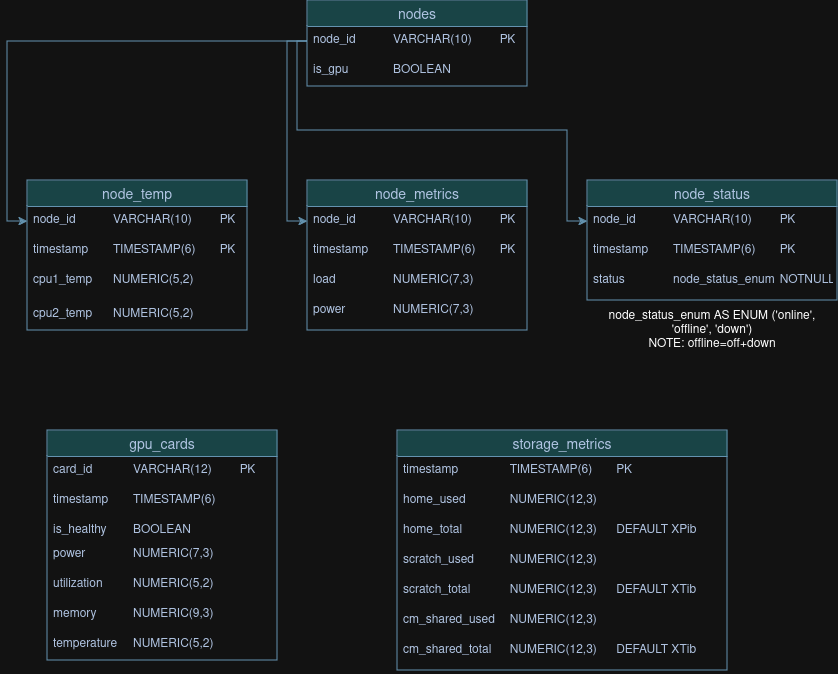

The diagram above was exported from draw.io. Its source (the exported page's mxGraphModel, read from the mxfile embedded in the PNG):
<mxGraphModel dx="1111" dy="488" grid="1" gridSize="10" guides="1" tooltips="1" connect="1" arrows="1" fold="1" page="1" pageScale="1" pageWidth="850" pageHeight="1100" math="0" shadow="0">
  <root>
    <mxCell id="0" />
    <mxCell id="1" parent="0" />
    <mxCell id="dz3e2LYsY7yc1UoHh-_D-1" value="nodes" style="swimlane;fontStyle=0;childLayout=stackLayout;horizontal=1;startSize=26;horizontalStack=0;resizeParent=1;resizeParentMax=0;resizeLast=0;collapsible=1;marginBottom=0;align=center;fontSize=14;labelBackgroundColor=none;fillColor=#A8DADC;strokeColor=#457B9D;fontColor=#1D3557;" parent="1" vertex="1">
      <mxGeometry x="320" y="20" width="220" height="86" as="geometry" />
    </mxCell>
    <mxCell id="dz3e2LYsY7yc1UoHh-_D-2" value="node_id&lt;span style=&quot;white-space: pre;&quot;&gt;&#09;&lt;/span&gt;&lt;span style=&quot;white-space: pre;&quot;&gt;&#09;&lt;/span&gt;VARCHAR(10) &lt;span style=&quot;white-space: pre;&quot;&gt;&#09;&lt;/span&gt;PK" style="text;strokeColor=none;fillColor=none;spacingLeft=4;spacingRight=4;overflow=hidden;rotatable=0;points=[[0,0.5],[1,0.5]];portConstraint=eastwest;fontSize=12;whiteSpace=wrap;html=1;labelBackgroundColor=none;fontColor=#1D3557;" parent="dz3e2LYsY7yc1UoHh-_D-1" vertex="1">
      <mxGeometry y="26" width="220" height="30" as="geometry" />
    </mxCell>
    <mxCell id="dz3e2LYsY7yc1UoHh-_D-3" value="is_gpu&lt;span style=&quot;white-space: pre;&quot;&gt;&#09;&lt;/span&gt;&lt;span style=&quot;white-space: pre;&quot;&gt;&#09;&lt;/span&gt;BOOLEAN" style="text;strokeColor=none;fillColor=none;spacingLeft=4;spacingRight=4;overflow=hidden;rotatable=0;points=[[0,0.5],[1,0.5]];portConstraint=eastwest;fontSize=12;whiteSpace=wrap;html=1;labelBackgroundColor=none;fontColor=#1D3557;" parent="dz3e2LYsY7yc1UoHh-_D-1" vertex="1">
      <mxGeometry y="56" width="220" height="30" as="geometry" />
    </mxCell>
    <mxCell id="dz3e2LYsY7yc1UoHh-_D-5" value="node_temp" style="swimlane;fontStyle=0;childLayout=stackLayout;horizontal=1;startSize=26;horizontalStack=0;resizeParent=1;resizeParentMax=0;resizeLast=0;collapsible=1;marginBottom=0;align=center;fontSize=14;labelBackgroundColor=none;fillColor=#A8DADC;strokeColor=#457B9D;fontColor=#1D3557;" parent="1" vertex="1">
      <mxGeometry x="40" y="200" width="220" height="150" as="geometry" />
    </mxCell>
    <mxCell id="dz3e2LYsY7yc1UoHh-_D-6" value="node_id&lt;span style=&quot;white-space: pre;&quot;&gt;&#09;&lt;/span&gt;&lt;span style=&quot;white-space: pre;&quot;&gt;&#09;&lt;/span&gt;VARCHAR(10) &lt;span style=&quot;white-space: pre;&quot;&gt;&#09;&lt;/span&gt;PK" style="text;strokeColor=none;fillColor=none;spacingLeft=4;spacingRight=4;overflow=hidden;rotatable=0;points=[[0,0.5],[1,0.5]];portConstraint=eastwest;fontSize=12;whiteSpace=wrap;html=1;labelBackgroundColor=none;fontColor=#1D3557;" parent="dz3e2LYsY7yc1UoHh-_D-5" vertex="1">
      <mxGeometry y="26" width="220" height="30" as="geometry" />
    </mxCell>
    <mxCell id="dz3e2LYsY7yc1UoHh-_D-7" value="timestamp&lt;span style=&quot;white-space: pre;&quot;&gt;&#09;&lt;/span&gt;TIMESTAMP(6)&lt;span style=&quot;white-space: pre;&quot;&gt;&#09;&lt;/span&gt;PK" style="text;strokeColor=none;fillColor=none;spacingLeft=4;spacingRight=4;overflow=hidden;rotatable=0;points=[[0,0.5],[1,0.5]];portConstraint=eastwest;fontSize=12;whiteSpace=wrap;html=1;labelBackgroundColor=none;fontColor=#1D3557;" parent="dz3e2LYsY7yc1UoHh-_D-5" vertex="1">
      <mxGeometry y="56" width="220" height="30" as="geometry" />
    </mxCell>
    <mxCell id="dz3e2LYsY7yc1UoHh-_D-8" value="&lt;div&gt;cpu1_temp&lt;span style=&quot;white-space: pre;&quot;&gt;&#09;&lt;/span&gt;NUMERIC(5,2)&lt;/div&gt;&lt;div&gt;&lt;br&gt;&lt;/div&gt;" style="text;strokeColor=none;fillColor=none;spacingLeft=4;spacingRight=4;overflow=hidden;rotatable=0;points=[[0,0.5],[1,0.5]];portConstraint=eastwest;fontSize=12;whiteSpace=wrap;html=1;labelBackgroundColor=none;fontColor=#1D3557;" parent="dz3e2LYsY7yc1UoHh-_D-5" vertex="1">
      <mxGeometry y="86" width="220" height="64" as="geometry" />
    </mxCell>
    <mxCell id="dz3e2LYsY7yc1UoHh-_D-22" value="node_metrics" style="swimlane;fontStyle=0;childLayout=stackLayout;horizontal=1;startSize=26;horizontalStack=0;resizeParent=1;resizeParentMax=0;resizeLast=0;collapsible=1;marginBottom=0;align=center;fontSize=14;labelBackgroundColor=none;fillColor=#A8DADC;strokeColor=#457B9D;fontColor=#1D3557;" parent="1" vertex="1">
      <mxGeometry x="320" y="200" width="220" height="150" as="geometry" />
    </mxCell>
    <mxCell id="dz3e2LYsY7yc1UoHh-_D-23" value="node_id&lt;span style=&quot;white-space: pre;&quot;&gt;&#09;&lt;/span&gt;&lt;span style=&quot;white-space: pre;&quot;&gt;&#09;&lt;/span&gt;VARCHAR(10) &lt;span style=&quot;white-space: pre;&quot;&gt;&#09;&lt;/span&gt;PK" style="text;strokeColor=none;fillColor=none;spacingLeft=4;spacingRight=4;overflow=hidden;rotatable=0;points=[[0,0.5],[1,0.5]];portConstraint=eastwest;fontSize=12;whiteSpace=wrap;html=1;labelBackgroundColor=none;fontColor=#1D3557;" parent="dz3e2LYsY7yc1UoHh-_D-22" vertex="1">
      <mxGeometry y="26" width="220" height="30" as="geometry" />
    </mxCell>
    <mxCell id="dz3e2LYsY7yc1UoHh-_D-24" value="timestamp&lt;span style=&quot;white-space: pre;&quot;&gt;&#09;&lt;/span&gt;TIMESTAMP(6)&lt;span style=&quot;white-space: pre;&quot;&gt;&#09;&lt;/span&gt;PK" style="text;strokeColor=none;fillColor=none;spacingLeft=4;spacingRight=4;overflow=hidden;rotatable=0;points=[[0,0.5],[1,0.5]];portConstraint=eastwest;fontSize=12;whiteSpace=wrap;html=1;labelBackgroundColor=none;fontColor=#1D3557;" parent="dz3e2LYsY7yc1UoHh-_D-22" vertex="1">
      <mxGeometry y="56" width="220" height="30" as="geometry" />
    </mxCell>
    <mxCell id="dz3e2LYsY7yc1UoHh-_D-25" value="load&lt;span style=&quot;white-space: pre;&quot;&gt;&#09;&lt;/span&gt;&lt;span style=&quot;white-space: pre;&quot;&gt;&#09;&lt;/span&gt;&lt;span style=&quot;white-space: pre;&quot;&gt;&#09;&lt;/span&gt;NUMERIC(7,3)" style="text;strokeColor=none;fillColor=none;spacingLeft=4;spacingRight=4;overflow=hidden;rotatable=0;points=[[0,0.5],[1,0.5]];portConstraint=eastwest;fontSize=12;whiteSpace=wrap;html=1;labelBackgroundColor=none;fontColor=#1D3557;" parent="dz3e2LYsY7yc1UoHh-_D-22" vertex="1">
      <mxGeometry y="86" width="220" height="64" as="geometry" />
    </mxCell>
    <mxCell id="dz3e2LYsY7yc1UoHh-_D-26" value="node_status" style="swimlane;fontStyle=0;childLayout=stackLayout;horizontal=1;startSize=26;horizontalStack=0;resizeParent=1;resizeParentMax=0;resizeLast=0;collapsible=1;marginBottom=0;align=center;fontSize=14;labelBackgroundColor=none;fillColor=#A8DADC;strokeColor=#457B9D;fontColor=#1D3557;" parent="1" vertex="1">
      <mxGeometry x="600" y="200" width="250" height="120" as="geometry" />
    </mxCell>
    <mxCell id="dz3e2LYsY7yc1UoHh-_D-27" value="node_id&lt;span style=&quot;white-space: pre;&quot;&gt;&#09;&lt;/span&gt;&lt;span style=&quot;white-space: pre;&quot;&gt;&#09;&lt;/span&gt;VARCHAR(10) &lt;span style=&quot;white-space: pre;&quot;&gt;&#09;&lt;/span&gt;PK" style="text;strokeColor=none;fillColor=none;spacingLeft=4;spacingRight=4;overflow=hidden;rotatable=0;points=[[0,0.5],[1,0.5]];portConstraint=eastwest;fontSize=12;whiteSpace=wrap;html=1;labelBackgroundColor=none;fontColor=#1D3557;" parent="dz3e2LYsY7yc1UoHh-_D-26" vertex="1">
      <mxGeometry y="26" width="250" height="30" as="geometry" />
    </mxCell>
    <mxCell id="dz3e2LYsY7yc1UoHh-_D-28" value="timestamp&lt;span style=&quot;white-space: pre;&quot;&gt;&#09;&lt;/span&gt;TIMESTAMP(6)&lt;span style=&quot;white-space: pre;&quot;&gt;&#09;&lt;/span&gt;PK" style="text;strokeColor=none;fillColor=none;spacingLeft=4;spacingRight=4;overflow=hidden;rotatable=0;points=[[0,0.5],[1,0.5]];portConstraint=eastwest;fontSize=12;whiteSpace=wrap;html=1;labelBackgroundColor=none;fontColor=#1D3557;" parent="dz3e2LYsY7yc1UoHh-_D-26" vertex="1">
      <mxGeometry y="56" width="250" height="30" as="geometry" />
    </mxCell>
    <mxCell id="dz3e2LYsY7yc1UoHh-_D-29" value="status&lt;span style=&quot;white-space: pre;&quot;&gt;&#09;&lt;/span&gt;&lt;span style=&quot;white-space: pre;&quot;&gt;        node_status_enum&#09;&lt;/span&gt;NOTNULL" style="text;strokeColor=none;fillColor=none;spacingLeft=4;spacingRight=4;overflow=hidden;rotatable=0;points=[[0,0.5],[1,0.5]];portConstraint=eastwest;fontSize=12;whiteSpace=wrap;html=1;labelBackgroundColor=none;fontColor=#1D3557;" parent="dz3e2LYsY7yc1UoHh-_D-26" vertex="1">
      <mxGeometry y="86" width="250" height="34" as="geometry" />
    </mxCell>
    <mxCell id="dz3e2LYsY7yc1UoHh-_D-31" value="power&lt;span style=&quot;white-space: pre;&quot;&gt;&#09;&lt;/span&gt;&lt;span style=&quot;white-space: pre;&quot;&gt;&#09;&lt;/span&gt;NUMERIC(7,3)" style="text;strokeColor=none;fillColor=none;spacingLeft=4;spacingRight=4;overflow=hidden;rotatable=0;points=[[0,0.5],[1,0.5]];portConstraint=eastwest;fontSize=12;whiteSpace=wrap;html=1;labelBackgroundColor=none;fontColor=#1D3557;" parent="1" vertex="1">
      <mxGeometry x="320" y="316" width="190" height="30" as="geometry" />
    </mxCell>
    <mxCell id="dz3e2LYsY7yc1UoHh-_D-40" value="cpu2&lt;span style=&quot;white-space: pre;&quot;&gt;_temp&#09;&lt;/span&gt;NUMERIC(5,2)" style="text;strokeColor=none;fillColor=none;spacingLeft=4;spacingRight=4;overflow=hidden;rotatable=0;points=[[0,0.5],[1,0.5]];portConstraint=eastwest;fontSize=12;whiteSpace=wrap;html=1;labelBackgroundColor=none;fontColor=#1D3557;" parent="1" vertex="1">
      <mxGeometry x="40" y="320" width="210" height="30" as="geometry" />
    </mxCell>
    <mxCell id="dz3e2LYsY7yc1UoHh-_D-43" style="edgeStyle=orthogonalEdgeStyle;rounded=0;orthogonalLoop=1;jettySize=auto;html=1;exitX=0;exitY=0.5;exitDx=0;exitDy=0;entryX=0;entryY=0.5;entryDx=0;entryDy=0;labelBackgroundColor=none;strokeColor=#457B9D;fontColor=default;" parent="1" source="dz3e2LYsY7yc1UoHh-_D-2" target="dz3e2LYsY7yc1UoHh-_D-6" edge="1">
      <mxGeometry relative="1" as="geometry" />
    </mxCell>
    <mxCell id="dz3e2LYsY7yc1UoHh-_D-45" style="edgeStyle=orthogonalEdgeStyle;rounded=0;orthogonalLoop=1;jettySize=auto;html=1;exitX=0;exitY=0.5;exitDx=0;exitDy=0;entryX=0;entryY=0.5;entryDx=0;entryDy=0;labelBackgroundColor=none;strokeColor=#457B9D;fontColor=default;" parent="1" source="dz3e2LYsY7yc1UoHh-_D-2" target="dz3e2LYsY7yc1UoHh-_D-23" edge="1">
      <mxGeometry relative="1" as="geometry" />
    </mxCell>
    <mxCell id="dz3e2LYsY7yc1UoHh-_D-46" style="edgeStyle=orthogonalEdgeStyle;rounded=0;orthogonalLoop=1;jettySize=auto;html=1;exitX=0;exitY=0.5;exitDx=0;exitDy=0;entryX=0;entryY=0.5;entryDx=0;entryDy=0;labelBackgroundColor=none;strokeColor=#457B9D;fontColor=default;" parent="1" source="dz3e2LYsY7yc1UoHh-_D-2" target="dz3e2LYsY7yc1UoHh-_D-27" edge="1">
      <mxGeometry relative="1" as="geometry">
        <Array as="points">
          <mxPoint x="310" y="61" />
          <mxPoint x="310" y="150" />
          <mxPoint x="580" y="150" />
          <mxPoint x="580" y="241" />
        </Array>
      </mxGeometry>
    </mxCell>
    <mxCell id="dz3e2LYsY7yc1UoHh-_D-47" value="gpu_cards" style="swimlane;fontStyle=0;childLayout=stackLayout;horizontal=1;startSize=26;horizontalStack=0;resizeParent=1;resizeParentMax=0;resizeLast=0;collapsible=1;marginBottom=0;align=center;fontSize=14;strokeColor=#457B9D;fontColor=#1D3557;fillColor=#A8DADC;labelBackgroundColor=none;" parent="1" vertex="1">
      <mxGeometry x="60" y="450" width="230" height="230" as="geometry" />
    </mxCell>
    <mxCell id="dz3e2LYsY7yc1UoHh-_D-48" value="card_id&lt;span style=&quot;white-space: pre;&quot;&gt;&#09;&lt;/span&gt;&lt;span style=&quot;white-space: pre;&quot;&gt;&#09;&lt;/span&gt;VARCHAR(12)&lt;span style=&quot;white-space: pre;&quot;&gt;&#09;&lt;/span&gt;PK" style="text;strokeColor=none;fillColor=none;spacingLeft=4;spacingRight=4;overflow=hidden;rotatable=0;points=[[0,0.5],[1,0.5]];portConstraint=eastwest;fontSize=12;whiteSpace=wrap;html=1;fontColor=#1D3557;labelBackgroundColor=none;" parent="dz3e2LYsY7yc1UoHh-_D-47" vertex="1">
      <mxGeometry y="26" width="230" height="30" as="geometry" />
    </mxCell>
    <mxCell id="dz3e2LYsY7yc1UoHh-_D-49" value="timestamp&lt;span style=&quot;white-space: pre;&quot;&gt;&#09;&lt;/span&gt;TIMESTAMP(6)" style="text;strokeColor=none;fillColor=none;spacingLeft=4;spacingRight=4;overflow=hidden;rotatable=0;points=[[0,0.5],[1,0.5]];portConstraint=eastwest;fontSize=12;whiteSpace=wrap;html=1;fontColor=#1D3557;labelBackgroundColor=none;" parent="dz3e2LYsY7yc1UoHh-_D-47" vertex="1">
      <mxGeometry y="56" width="230" height="30" as="geometry" />
    </mxCell>
    <mxCell id="dz3e2LYsY7yc1UoHh-_D-50" value="is_healthy&lt;span style=&quot;white-space: pre;&quot;&gt;&#09;&lt;/span&gt;BOOLEAN" style="text;strokeColor=none;fillColor=none;spacingLeft=4;spacingRight=4;overflow=hidden;rotatable=0;points=[[0,0.5],[1,0.5]];portConstraint=eastwest;fontSize=12;whiteSpace=wrap;html=1;fontColor=#1D3557;labelBackgroundColor=none;" parent="dz3e2LYsY7yc1UoHh-_D-47" vertex="1">
      <mxGeometry y="86" width="230" height="24" as="geometry" />
    </mxCell>
    <mxCell id="dz3e2LYsY7yc1UoHh-_D-51" value="power&lt;span style=&quot;white-space: pre;&quot;&gt;&#09;&lt;/span&gt;&lt;span style=&quot;white-space: pre;&quot;&gt;&#09;&lt;/span&gt;&lt;span style=&quot;white-space: pre;&quot;&gt;&lt;/span&gt;NUMERIC(7,3)&lt;span style=&quot;white-space: pre;&quot;&gt;&#09;&lt;/span&gt;" style="text;strokeColor=none;fillColor=none;spacingLeft=4;spacingRight=4;overflow=hidden;rotatable=0;points=[[0,0.5],[1,0.5]];portConstraint=eastwest;fontSize=12;whiteSpace=wrap;html=1;fontColor=#1D3557;labelBackgroundColor=none;" parent="dz3e2LYsY7yc1UoHh-_D-47" vertex="1">
      <mxGeometry y="110" width="230" height="120" as="geometry" />
    </mxCell>
    <mxCell id="dz3e2LYsY7yc1UoHh-_D-52" value="utilization&lt;span style=&quot;white-space: pre;&quot;&gt;&#09;&lt;/span&gt;&lt;span style=&quot;white-space: pre;&quot;&gt;&#09;&lt;/span&gt;&lt;span style=&quot;white-space: pre;&quot;&gt;&lt;/span&gt;NUMERIC(5,2)" style="text;strokeColor=none;fillColor=none;spacingLeft=4;spacingRight=4;overflow=hidden;rotatable=0;points=[[0,0.5],[1,0.5]];portConstraint=eastwest;fontSize=12;whiteSpace=wrap;html=1;fontColor=#1D3557;labelBackgroundColor=none;" parent="1" vertex="1">
      <mxGeometry x="60" y="590" width="170" height="30" as="geometry" />
    </mxCell>
    <mxCell id="dz3e2LYsY7yc1UoHh-_D-53" value="memory&lt;span style=&quot;white-space: pre;&quot;&gt;&#09;&lt;/span&gt;&lt;span style=&quot;white-space: pre;&quot;&gt;&#09;&lt;/span&gt;NUMERIC(9,3)" style="text;strokeColor=none;fillColor=none;spacingLeft=4;spacingRight=4;overflow=hidden;rotatable=0;points=[[0,0.5],[1,0.5]];portConstraint=eastwest;fontSize=12;whiteSpace=wrap;html=1;fontColor=#1D3557;labelBackgroundColor=none;" parent="1" vertex="1">
      <mxGeometry x="60" y="620" width="180" height="30" as="geometry" />
    </mxCell>
    <mxCell id="dz3e2LYsY7yc1UoHh-_D-54" value="temperature&lt;span style=&quot;white-space: pre;&quot;&gt;&#09;&lt;/span&gt;NUMERIC(5,2)" style="text;strokeColor=none;fillColor=none;spacingLeft=4;spacingRight=4;overflow=hidden;rotatable=0;points=[[0,0.5],[1,0.5]];portConstraint=eastwest;fontSize=12;whiteSpace=wrap;html=1;fontColor=#1D3557;labelBackgroundColor=none;" parent="1" vertex="1">
      <mxGeometry x="60" y="650" width="170" height="30" as="geometry" />
    </mxCell>
    <mxCell id="WGGZ3gUsHJXkbm7B32-4-2" value="storage_metrics" style="swimlane;fontStyle=0;childLayout=stackLayout;horizontal=1;startSize=26;horizontalStack=0;resizeParent=1;resizeParentMax=0;resizeLast=0;collapsible=1;marginBottom=0;align=center;fontSize=14;labelBackgroundColor=none;fillColor=#A8DADC;strokeColor=#457B9D;fontColor=#1D3557;" parent="1" vertex="1">
      <mxGeometry x="410" y="450" width="330" height="240" as="geometry" />
    </mxCell>
    <mxCell id="WGGZ3gUsHJXkbm7B32-4-3" value="timestamp&lt;span style=&quot;white-space: pre;&quot;&gt;&#09;&lt;/span&gt;&lt;span style=&quot;white-space: pre;&quot;&gt;&#09;&lt;/span&gt;TIMESTAMP(6)&lt;span style=&quot;white-space: pre;&quot;&gt;&#09;&lt;/span&gt;PK &lt;span style=&quot;white-space: pre;&quot;&gt;&#09;&lt;/span&gt;&lt;span style=&quot;white-space: pre;&quot;&gt;&#09;&lt;/span&gt;&lt;span style=&quot;white-space: pre;&quot;&gt;&#09;&lt;/span&gt;" style="text;strokeColor=none;fillColor=none;spacingLeft=4;spacingRight=4;overflow=hidden;rotatable=0;points=[[0,0.5],[1,0.5]];portConstraint=eastwest;fontSize=12;whiteSpace=wrap;html=1;labelBackgroundColor=none;fontColor=#1D3557;" parent="WGGZ3gUsHJXkbm7B32-4-2" vertex="1">
      <mxGeometry y="26" width="330" height="30" as="geometry" />
    </mxCell>
    <mxCell id="WGGZ3gUsHJXkbm7B32-4-4" value="home_used &lt;span style=&quot;white-space: pre;&quot;&gt;&#09;&lt;/span&gt;&lt;span style=&quot;white-space: pre;&quot;&gt;&#09;&lt;/span&gt;NUMERIC(12,3)&lt;span style=&quot;white-space: pre;&quot;&gt;&lt;span style=&quot;white-space: pre;&quot;&gt;&#09;&lt;span style=&quot;white-space: pre;&quot;&gt;&#09;&lt;/span&gt;&lt;/span&gt;&lt;/span&gt;&lt;span style=&quot;white-space: pre;&quot;&gt;&#09;&lt;/span&gt;" style="text;strokeColor=none;fillColor=none;spacingLeft=4;spacingRight=4;overflow=hidden;rotatable=0;points=[[0,0.5],[1,0.5]];portConstraint=eastwest;fontSize=12;whiteSpace=wrap;html=1;labelBackgroundColor=none;fontColor=#1D3557;" parent="WGGZ3gUsHJXkbm7B32-4-2" vertex="1">
      <mxGeometry y="56" width="330" height="30" as="geometry" />
    </mxCell>
    <mxCell id="WGGZ3gUsHJXkbm7B32-4-5" value="home_total &lt;span style=&quot;white-space: pre;&quot;&gt;&#09;&lt;/span&gt;&lt;span style=&quot;white-space: pre;&quot;&gt;&#09;&lt;/span&gt;NUMERIC(12,3) &lt;span style=&quot;white-space: pre;&quot;&gt;&#09;&lt;/span&gt;DEFAULT XPib" style="text;strokeColor=none;fillColor=none;spacingLeft=4;spacingRight=4;overflow=hidden;rotatable=0;points=[[0,0.5],[1,0.5]];portConstraint=eastwest;fontSize=12;whiteSpace=wrap;html=1;labelBackgroundColor=none;fontColor=#1D3557;" parent="WGGZ3gUsHJXkbm7B32-4-2" vertex="1">
      <mxGeometry y="86" width="330" height="154" as="geometry" />
    </mxCell>
    <mxCell id="WGGZ3gUsHJXkbm7B32-4-6" value="scratch_used &lt;span style=&quot;white-space: pre;&quot;&gt;&#09;&lt;/span&gt;&lt;span style=&quot;white-space: pre;&quot;&gt;&#09;&lt;/span&gt;NUMERIC(12,3)" style="text;strokeColor=none;fillColor=none;spacingLeft=4;spacingRight=4;overflow=hidden;rotatable=0;points=[[0,0.5],[1,0.5]];portConstraint=eastwest;fontSize=12;whiteSpace=wrap;html=1;labelBackgroundColor=none;fontColor=#1D3557;" parent="1" vertex="1">
      <mxGeometry x="410" y="566" width="260" height="30" as="geometry" />
    </mxCell>
    <mxCell id="WGGZ3gUsHJXkbm7B32-4-7" value="&lt;div&gt;scratch_total &lt;span style=&quot;white-space: pre;&quot;&gt;&#09;&lt;/span&gt;&lt;span style=&quot;white-space: pre;&quot;&gt;&#09;&lt;/span&gt;NUMERIC(12,3) &lt;span style=&quot;white-space: pre;&quot;&gt;&#09;&lt;/span&gt;DEFAULT XTib&lt;/div&gt;&lt;div&gt;&lt;br&gt;&lt;/div&gt;" style="text;strokeColor=none;fillColor=none;spacingLeft=4;spacingRight=4;overflow=hidden;rotatable=0;points=[[0,0.5],[1,0.5]];portConstraint=eastwest;fontSize=12;whiteSpace=wrap;html=1;labelBackgroundColor=none;fontColor=#1D3557;" parent="1" vertex="1">
      <mxGeometry x="410" y="596" width="320" height="30" as="geometry" />
    </mxCell>
    <mxCell id="WGGZ3gUsHJXkbm7B32-4-8" value="cm_shared_used &lt;span style=&quot;white-space: pre;&quot;&gt;&#09;&lt;/span&gt;NUMERIC(12,3)" style="text;strokeColor=none;fillColor=none;spacingLeft=4;spacingRight=4;overflow=hidden;rotatable=0;points=[[0,0.5],[1,0.5]];portConstraint=eastwest;fontSize=12;whiteSpace=wrap;html=1;labelBackgroundColor=none;fontColor=#1D3557;" parent="1" vertex="1">
      <mxGeometry x="410" y="626" width="280" height="30" as="geometry" />
    </mxCell>
    <mxCell id="WGGZ3gUsHJXkbm7B32-4-9" value="cm_shared_total &lt;span style=&quot;white-space: pre;&quot;&gt;&#09;&lt;/span&gt;NUMERIC(12,3) &lt;span style=&quot;white-space: pre;&quot;&gt;&#09;&lt;/span&gt;DEFAULT XTib" style="text;strokeColor=none;fillColor=none;spacingLeft=4;spacingRight=4;overflow=hidden;rotatable=0;points=[[0,0.5],[1,0.5]];portConstraint=eastwest;fontSize=12;whiteSpace=wrap;html=1;labelBackgroundColor=none;fontColor=#1D3557;" parent="1" vertex="1">
      <mxGeometry x="410" y="656" width="330" height="30" as="geometry" />
    </mxCell>
    <mxCell id="maGUakEYHpOny9F16gt7-1" value="&lt;div&gt;node_status_enum AS ENUM ('online', 'offline', 'down')&lt;/div&gt;&lt;div&gt;NOTE: offline=off+down&lt;br&gt;&lt;/div&gt;" style="text;html=1;align=center;verticalAlign=middle;whiteSpace=wrap;rounded=0;" vertex="1" parent="1">
      <mxGeometry x="600" y="320" width="250" height="60" as="geometry" />
    </mxCell>
  </root>
</mxGraphModel>